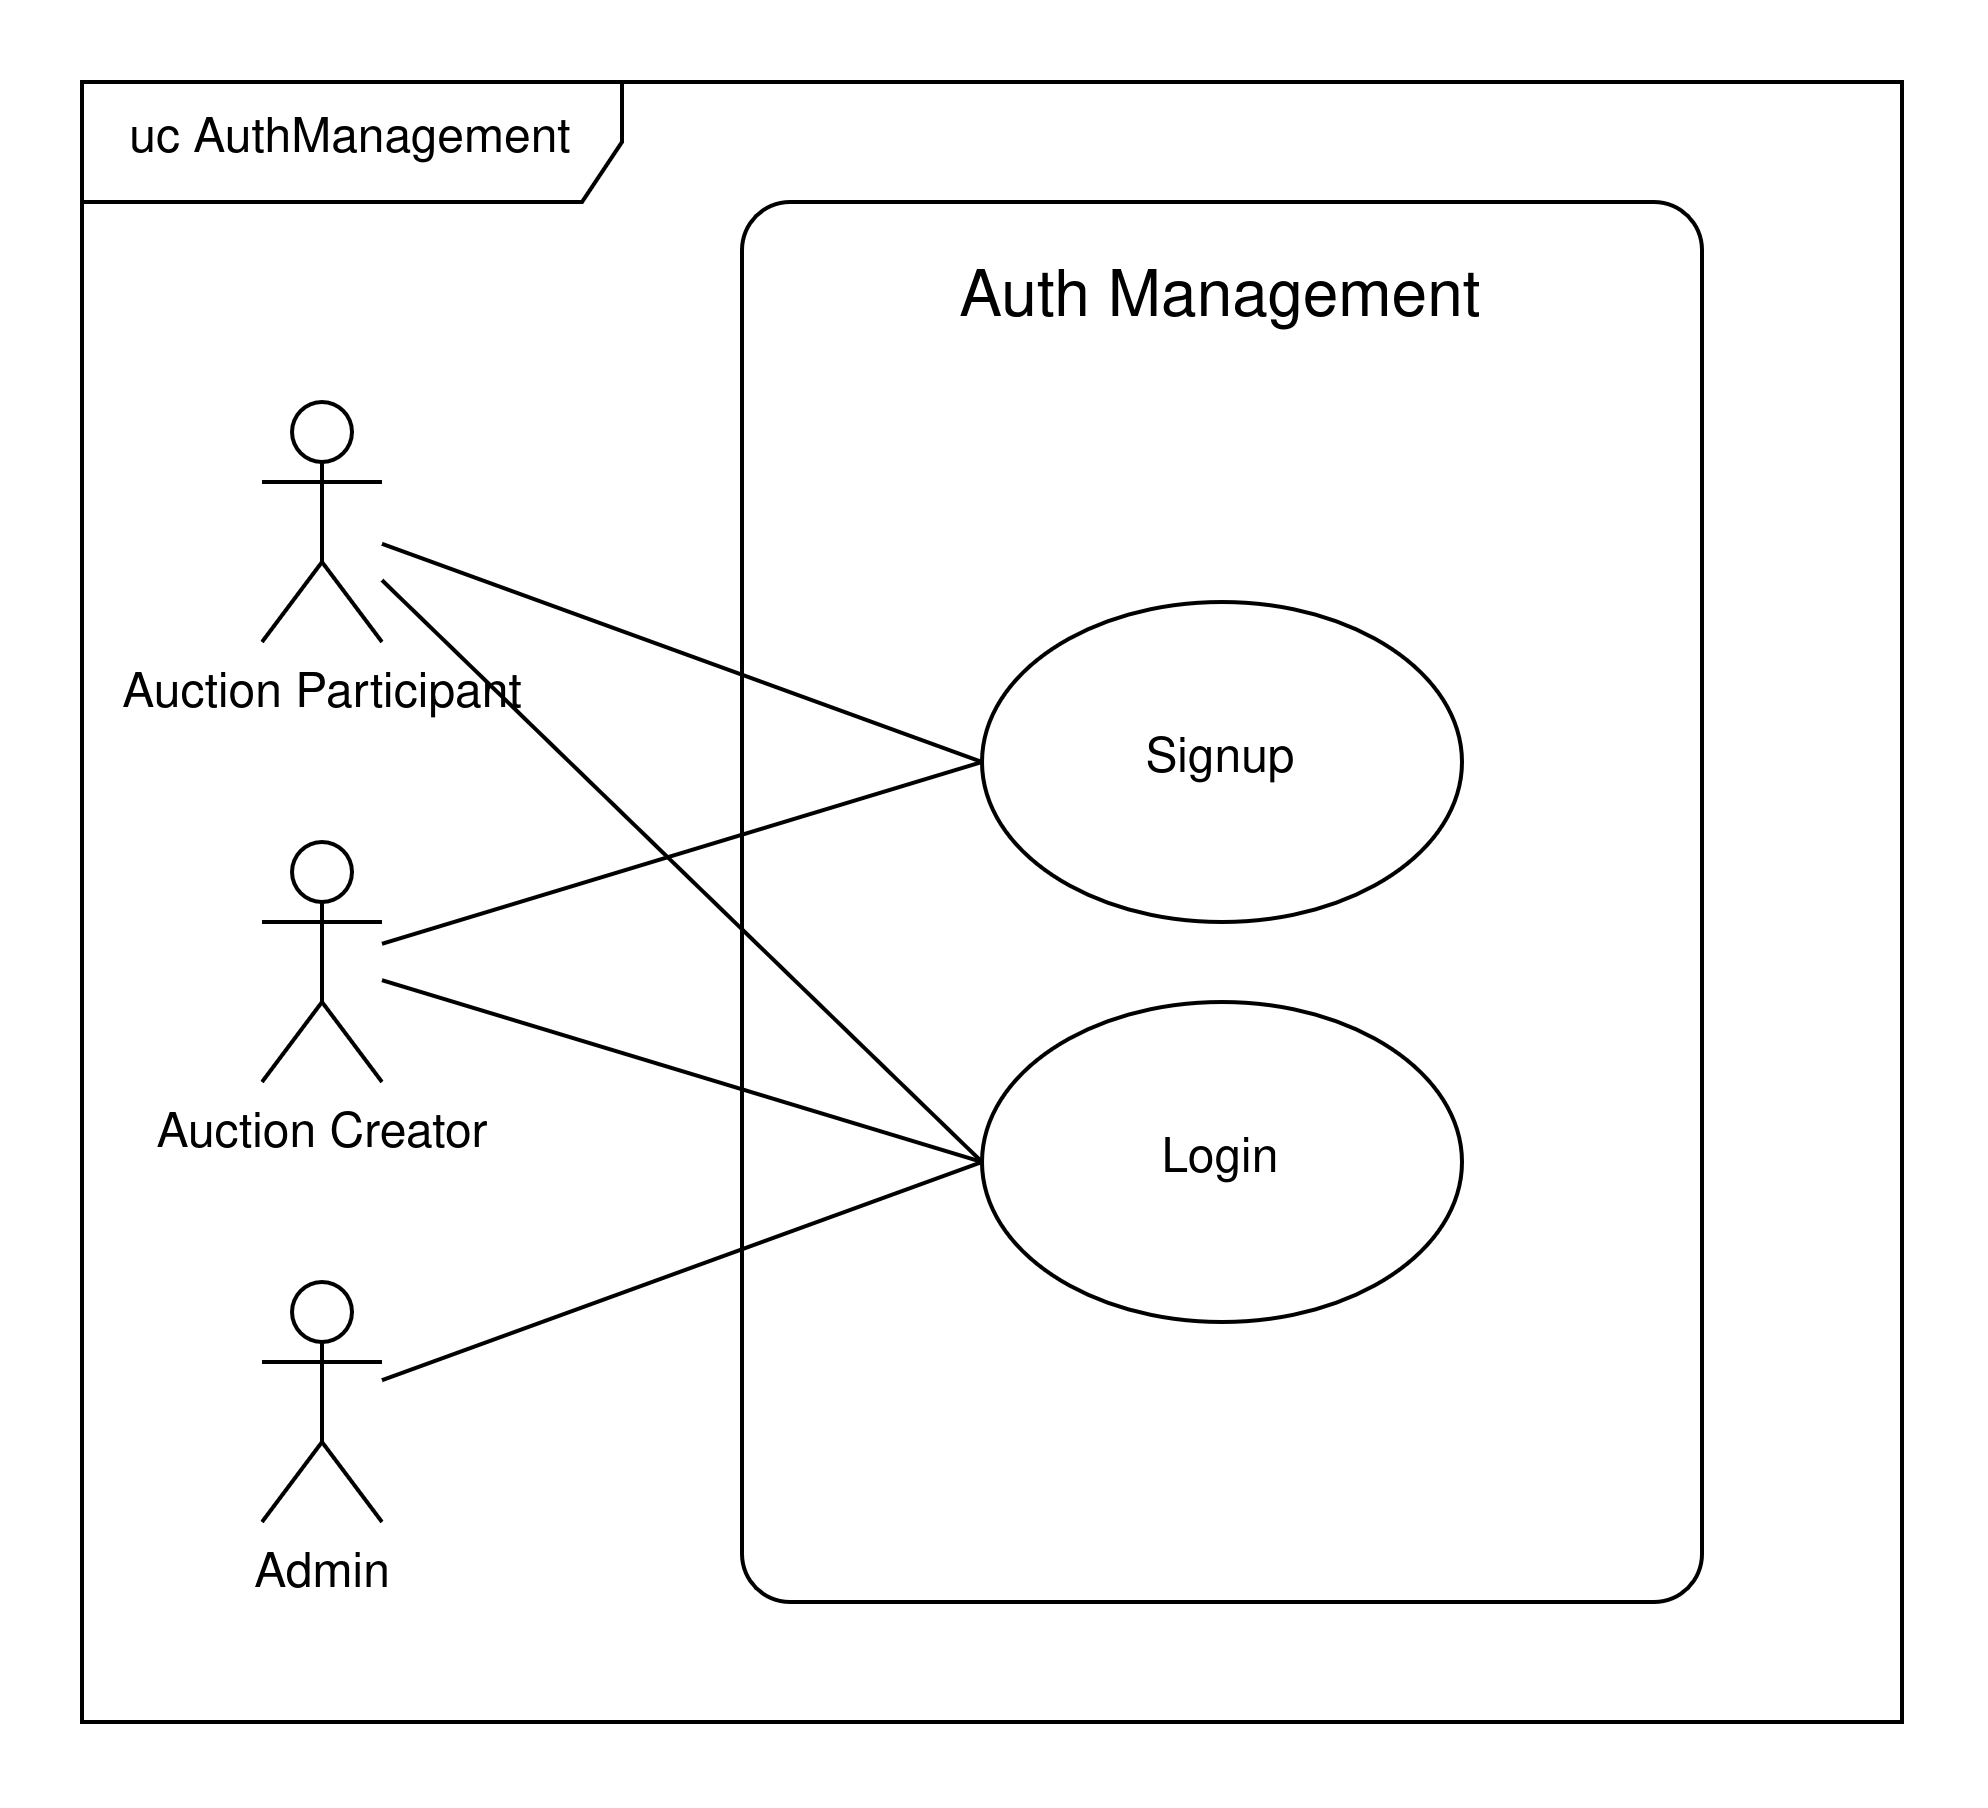

The diagram above was exported from draw.io. Its source (the exported page's mxGraphModel, read from the mxfile embedded in the PNG):
<mxGraphModel dx="880" dy="712" grid="1" gridSize="10" guides="1" tooltips="1" connect="1" arrows="1" fold="1" page="1" pageScale="1" pageWidth="827" pageHeight="1169" math="0" shadow="0">
  <root>
    <mxCell id="0" />
    <mxCell id="1" parent="0" />
    <mxCell id="0RGTJ1kcWxQguQa-8f6I-6" parent="1" style="rounded=1;whiteSpace=wrap;html=1;arcSize=5;" value="" vertex="1">
      <mxGeometry height="350" width="240" x="210" y="230" as="geometry" />
    </mxCell>
    <mxCell id="cdVIK1m9t0Ay129Uh7ZD-3" edge="1" parent="1" source="0RGTJ1kcWxQguQa-8f6I-1" style="rounded=0;orthogonalLoop=1;jettySize=auto;html=1;entryX=0;entryY=0.5;entryDx=0;entryDy=0;endArrow=none;endFill=0;" target="0RGTJ1kcWxQguQa-8f6I-10">
      <mxGeometry relative="1" as="geometry" />
    </mxCell>
    <mxCell id="cdVIK1m9t0Ay129Uh7ZD-6" edge="1" parent="1" source="0RGTJ1kcWxQguQa-8f6I-1" style="rounded=0;orthogonalLoop=1;jettySize=auto;html=1;entryX=0;entryY=0.5;entryDx=0;entryDy=0;endArrow=none;endFill=0;" target="0RGTJ1kcWxQguQa-8f6I-9">
      <mxGeometry relative="1" as="geometry" />
    </mxCell>
    <mxCell id="0RGTJ1kcWxQguQa-8f6I-1" parent="1" style="shape=umlActor;verticalLabelPosition=bottom;verticalAlign=top;html=1;outlineConnect=0;" value="Auction Participant" vertex="1">
      <mxGeometry height="60" width="30" x="90" y="280" as="geometry" />
    </mxCell>
    <mxCell id="cdVIK1m9t0Ay129Uh7ZD-4" edge="1" parent="1" source="0RGTJ1kcWxQguQa-8f6I-2" style="rounded=0;orthogonalLoop=1;jettySize=auto;html=1;entryX=0;entryY=0.5;entryDx=0;entryDy=0;endArrow=none;endFill=0;" target="0RGTJ1kcWxQguQa-8f6I-10">
      <mxGeometry relative="1" as="geometry" />
    </mxCell>
    <mxCell id="cdVIK1m9t0Ay129Uh7ZD-7" edge="1" parent="1" source="0RGTJ1kcWxQguQa-8f6I-2" style="rounded=0;orthogonalLoop=1;jettySize=auto;html=1;entryX=0;entryY=0.5;entryDx=0;entryDy=0;endArrow=none;endFill=0;" target="0RGTJ1kcWxQguQa-8f6I-9">
      <mxGeometry relative="1" as="geometry" />
    </mxCell>
    <mxCell id="0RGTJ1kcWxQguQa-8f6I-2" parent="1" style="shape=umlActor;verticalLabelPosition=bottom;verticalAlign=top;html=1;outlineConnect=0;" value="Auction Creator" vertex="1">
      <mxGeometry height="60" width="30" x="90" y="390" as="geometry" />
    </mxCell>
    <mxCell id="cdVIK1m9t0Ay129Uh7ZD-5" edge="1" parent="1" source="0RGTJ1kcWxQguQa-8f6I-3" style="rounded=0;orthogonalLoop=1;jettySize=auto;html=1;entryX=0;entryY=0.5;entryDx=0;entryDy=0;endArrow=none;endFill=0;" target="0RGTJ1kcWxQguQa-8f6I-9">
      <mxGeometry relative="1" as="geometry" />
    </mxCell>
    <mxCell id="0RGTJ1kcWxQguQa-8f6I-3" parent="1" style="shape=umlActor;verticalLabelPosition=bottom;verticalAlign=top;html=1;outlineConnect=0;" value="Admin" vertex="1">
      <mxGeometry height="60" width="30" x="90" y="500" as="geometry" />
    </mxCell>
    <mxCell id="0RGTJ1kcWxQguQa-8f6I-9" parent="1" style="ellipse;whiteSpace=wrap;html=1;" value="Login" vertex="1">
      <mxGeometry height="80" width="120" x="270" y="430" as="geometry" />
    </mxCell>
    <mxCell id="0RGTJ1kcWxQguQa-8f6I-10" parent="1" style="ellipse;whiteSpace=wrap;html=1;" value="Signup" vertex="1">
      <mxGeometry height="80" width="120" x="270" y="330" as="geometry" />
    </mxCell>
    <mxCell id="eZGcs2O2zaFd76c9ZGBA-10" parent="1" style="text;html=1;whiteSpace=wrap;strokeColor=none;fillColor=none;align=center;verticalAlign=middle;rounded=0;" value="&lt;font style=&quot;font-size: 16px;&quot;&gt;Auth Management&lt;/font&gt;" vertex="1">
      <mxGeometry height="30" width="250" x="205" y="240" as="geometry" />
    </mxCell>
    <mxCell id="eZGcs2O2zaFd76c9ZGBA-12" parent="1" style="shape=umlFrame;whiteSpace=wrap;html=1;pointerEvents=0;width=135;height=30;" value="uc AuthManagement" vertex="1">
      <mxGeometry height="410" width="455" x="45" y="200" as="geometry" />
    </mxCell>
  </root>
</mxGraphModel>